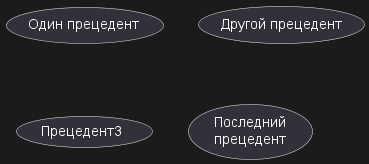

The diagram above was rendered by PlantUML. Its source (embedded in the PNG):
@startuml

(Один прецедент)
(Другой прецедент) as (UC2)
usecase Прецедент3
usecase (Последний\nпрецедент) as UC4

@enduml